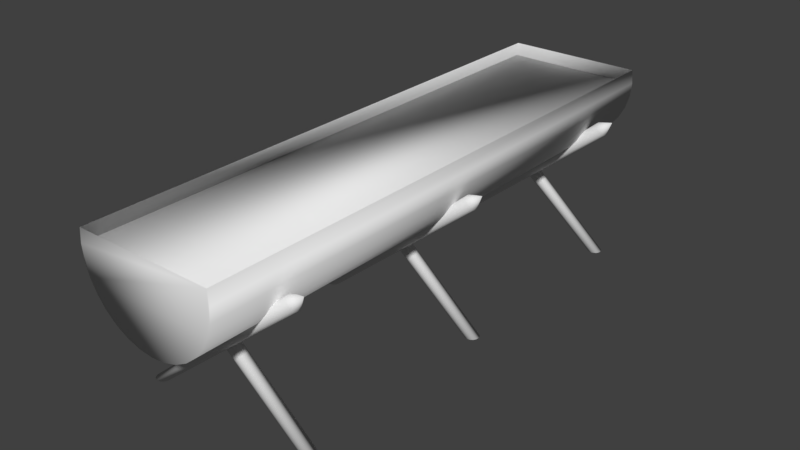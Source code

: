 # Source: plantPot.blend  (saved by Blender 2.77.0; exported with 4.5.12 LTS)
import bpy
from mathutils import Matrix  # noqa: F401  (used for matrix-valued properties, if any)

bpy.ops.wm.read_factory_settings(use_empty=True)
scene = bpy.context.scene
scene.name = 'Scene'

# ---- collections
col_collection_1 = bpy.data.collections.new('Collection 1'); scene.collection.children.link(col_collection_1)

# ---- world
world_world = bpy.data.worlds.new('World'); scene.world = world_world
world_world.color = (0.05088, 0.05088, 0.05088)
world_world.use_sun_shadow = False
world_world.sun_shadow_jitter_overblur = 0.0
world_world.cycles.sampling_method = 'MANUAL'

# ---- meshes
me_cylinder_001 = bpy.data.meshes.new('Cylinder.001')
me_cylinder_001.from_pydata([(0.9808, 4.0, 2.438), (0.9808, -4.0, 2.438), (1.0, 4.0, 2.243), (1.0, -4.0, 2.243), (0.9808, 4.0, 2.048), (0.9808, -4.0, 2.048), (0.9239, 4.0, 1.86), (0.9239, -4.0, 1.86), (0.8315, 4.0, 1.687), (0.8315, -4.0, 1.687), (0.7071, 4.0, 1.536), (0.7071, -4.0, 1.536), (0.5556, 4.0, 1.411), (0.5556, -4.0, 1.411), (0.3827, 4.0, 1.319), (0.3827, -4.0, 1.319), (0.1951, 4.0, 1.262), (0.1951, -4.0, 1.262), (-4.768e-07, 4.0, 1.243), (-4.292e-07, -4.0, 1.243), (-0.1951, 4.0, 1.262), (-0.1951, -4.0, 1.262), (-0.3827, 4.0, 1.319), (-0.3827, -4.0, 1.319), (-0.5556, 4.0, 1.411), (-0.5556, -4.0, 1.411), (-0.7071, 4.0, 1.536), (-0.7071, -4.0, 1.536), (-0.8315, 4.0, 1.687), (-0.8315, -4.0, 1.687), (-0.9239, 4.0, 1.86), (-0.9239, -4.0, 1.86), (-0.9808, 4.0, 2.048), (-0.9808, -4.0, 2.048), (-1.0, 4.0, 2.243), (-1.0, -4.0, 2.243), (-0.9808, 4.0, 2.438), (-0.9808, -4.0, 2.438), (1.149, -2.85, -0.01873), (-1.149, -2.85, 1.91), (1.169, -2.852, -0.0188), (-1.137, -2.852, 1.925), (1.187, -2.858, -0.01888), (-1.124, -2.858, 1.939), (1.205, -2.867, -0.01894), (-1.113, -2.867, 1.952), (1.22, -2.879, -0.019), (-1.104, -2.879, 1.964), (1.232, -2.894, -0.01905), (-1.096, -2.894, 1.973), (1.241, -2.912, -0.01909), (-1.09, -2.912, 1.98), (1.247, -2.93, -0.01911), (-1.086, -2.93, 1.985), (1.249, -2.95, -0.01911), (-1.085, -2.95, 1.986), (1.247, -2.97, -0.01911), (-1.086, -2.97, 1.985), (1.241, -2.988, -0.01909), (-1.09, -2.988, 1.98), (1.232, -3.006, -0.01905), (-1.096, -3.006, 1.973), (1.22, -3.021, -0.019), (-1.104, -3.021, 1.964), (1.205, -3.033, -0.01894), (-1.113, -3.033, 1.952), (1.187, -3.042, -0.01888), (-1.124, -3.042, 1.939), (1.169, -3.048, -0.0188), (-1.137, -3.048, 1.925), (1.149, -3.05, -0.01873), (-1.149, -3.05, 1.91), (1.13, -3.048, -0.01865), (-1.162, -3.048, 1.895), (1.111, -3.042, -0.01858), (-1.174, -3.042, 1.88), (1.094, -3.033, -0.01851), (-1.185, -3.033, 1.867), (1.078, -3.021, -0.01845), (-1.195, -3.021, 1.855), (1.066, -3.006, -0.01841), (-1.203, -3.006, 1.846), (1.057, -2.988, -0.01837), (-1.208, -2.988, 1.839), (1.051, -2.97, -0.01835), (-1.212, -2.97, 1.835), (1.049, -2.95, -0.01834), (-1.213, -2.95, 1.833), (1.051, -2.93, -0.01835), (-1.212, -2.93, 1.835), (1.057, -2.912, -0.01837), (-1.208, -2.912, 1.839), (1.066, -2.894, -0.01841), (-1.203, -2.894, 1.846), (1.078, -2.879, -0.01845), (-1.195, -2.879, 1.855), (1.094, -2.867, -0.01851), (-1.185, -2.867, 1.867), (1.111, -2.858, -0.01858), (-1.174, -2.858, 1.88), (1.13, -2.852, -0.01865), (-1.162, -2.852, 1.895), (-1.302, -2.95, 2.038), (-1.149, -2.95, -0.01873), (1.149, -2.95, 1.91), (-1.13, -2.952, -0.01877), (1.162, -2.952, 1.895), (-1.111, -2.958, -0.0188), (1.174, -2.958, 1.88), (-1.094, -2.967, -0.01884), (1.185, -2.967, 1.867), (-1.078, -2.979, -0.01887), (1.195, -2.979, 1.855), (-1.066, -2.994, -0.01889), (1.203, -2.994, 1.846), (-1.057, -3.012, -0.01891), (1.208, -3.012, 1.839), (-1.051, -3.03, -0.01892), (1.212, -3.03, 1.835), (-1.049, -3.05, -0.01893), (1.213, -3.05, 1.833), (-1.051, -3.07, -0.01892), (1.212, -3.07, 1.835), (-1.057, -3.088, -0.01891), (1.208, -3.088, 1.839), (-1.066, -3.106, -0.01889), (1.203, -3.106, 1.846), (-1.078, -3.121, -0.01887), (1.195, -3.121, 1.855), (-1.094, -3.133, -0.01884), (1.185, -3.133, 1.867), (-1.111, -3.142, -0.0188), (1.174, -3.142, 1.88), (-1.13, -3.148, -0.01877), (1.162, -3.148, 1.895), (-1.149, -3.15, -0.01873), (1.149, -3.15, 1.91), (-1.169, -3.148, -0.01869), (1.137, -3.148, 1.925), (-1.187, -3.142, -0.01865), (1.124, -3.142, 1.939), (-1.205, -3.133, -0.01862), (1.113, -3.133, 1.952), (-1.22, -3.121, -0.01859), (1.104, -3.121, 1.964), (-1.232, -3.106, -0.01856), (1.096, -3.106, 1.973), (-1.241, -3.088, -0.01854), (1.09, -3.088, 1.98), (-1.247, -3.07, -0.01853), (1.086, -3.07, 1.985), (-1.249, -3.05, -0.01853), (1.085, -3.05, 1.986), (-1.247, -3.03, -0.01853), (1.086, -3.03, 1.985), (-1.241, -3.012, -0.01854), (1.09, -3.012, 1.98), (-1.232, -2.994, -0.01856), (1.096, -2.994, 1.973), (-1.22, -2.979, -0.01859), (1.104, -2.979, 1.964), (-1.205, -2.967, -0.01862), (1.113, -2.967, 1.952), (-1.187, -2.958, -0.01865), (1.124, -2.958, 1.939), (-1.169, -2.952, -0.01869), (1.137, -2.952, 1.925), (1.302, -3.05, 2.038), (1.149, 3.15, -0.01873), (-1.149, 3.15, 1.91), (1.169, 3.148, -0.0188), (-1.137, 3.148, 1.925), (1.187, 3.142, -0.01888), (-1.124, 3.142, 1.939), (1.205, 3.133, -0.01894), (-1.113, 3.133, 1.952), (1.22, 3.121, -0.019), (-1.104, 3.121, 1.964), (1.232, 3.106, -0.01905), (-1.096, 3.106, 1.973), (1.241, 3.088, -0.01909), (-1.09, 3.088, 1.98), (1.247, 3.07, -0.01911), (-1.086, 3.07, 1.985), (1.249, 3.05, -0.01911), (-1.085, 3.05, 1.986), (1.247, 3.03, -0.01911), (-1.086, 3.03, 1.985), (1.241, 3.012, -0.01909), (-1.09, 3.012, 1.98), (1.232, 2.994, -0.01905), (-1.096, 2.994, 1.973), (1.22, 2.979, -0.019), (-1.104, 2.979, 1.964), (1.205, 2.967, -0.01894), (-1.113, 2.967, 1.952), (1.187, 2.958, -0.01888), (-1.124, 2.958, 1.939), (1.169, 2.952, -0.0188), (-1.137, 2.952, 1.925), (1.149, 2.95, -0.01873), (-1.149, 2.95, 1.91), (1.13, 2.952, -0.01865), (-1.162, 2.952, 1.895), (1.111, 2.958, -0.01858), (-1.174, 2.958, 1.88), (1.094, 2.967, -0.01851), (-1.185, 2.967, 1.867), (1.078, 2.979, -0.01845), (-1.195, 2.979, 1.855), (1.066, 2.994, -0.0184), (-1.203, 2.994, 1.846), (1.057, 3.012, -0.01837), (-1.208, 3.012, 1.839), (1.051, 3.03, -0.01835), (-1.212, 3.03, 1.835), (1.049, 3.05, -0.01834), (-1.213, 3.05, 1.833), (1.051, 3.07, -0.01835), (-1.212, 3.07, 1.835), (1.057, 3.088, -0.01837), (-1.208, 3.088, 1.839), (1.066, 3.106, -0.0184), (-1.203, 3.106, 1.846), (1.078, 3.121, -0.01845), (-1.195, 3.121, 1.855), (1.094, 3.133, -0.01851), (-1.185, 3.133, 1.867), (1.111, 3.142, -0.01858), (-1.174, 3.142, 1.88), (1.13, 3.148, -0.01865), (-1.162, 3.148, 1.895), (-1.302, 3.05, 2.038), (-1.149, 3.05, -0.01873), (1.149, 3.05, 1.91), (-1.13, 3.048, -0.01877), (1.162, 3.048, 1.895), (-1.111, 3.042, -0.0188), (1.174, 3.042, 1.88), (-1.094, 3.033, -0.01884), (1.185, 3.033, 1.867), (-1.078, 3.021, -0.01887), (1.195, 3.021, 1.855), (-1.066, 3.006, -0.01889), (1.203, 3.006, 1.846), (-1.057, 2.988, -0.01891), (1.208, 2.988, 1.839), (-1.051, 2.97, -0.01892), (1.212, 2.97, 1.835), (-1.049, 2.95, -0.01893), (1.213, 2.95, 1.833), (-1.051, 2.93, -0.01892), (1.212, 2.93, 1.835), (-1.057, 2.912, -0.01891), (1.208, 2.912, 1.839), (-1.066, 2.894, -0.01889), (1.203, 2.894, 1.846), (-1.078, 2.879, -0.01887), (1.195, 2.879, 1.855), (-1.094, 2.867, -0.01884), (1.185, 2.867, 1.867), (-1.111, 2.858, -0.0188), (1.174, 2.858, 1.88), (-1.13, 2.852, -0.01877), (1.162, 2.852, 1.895), (-1.149, 2.85, -0.01873), (1.149, 2.85, 1.91), (-1.169, 2.852, -0.01869), (1.137, 2.852, 1.925), (-1.187, 2.858, -0.01865), (1.124, 2.858, 1.939), (-1.205, 2.867, -0.01862), (1.113, 2.867, 1.952), (-1.22, 2.879, -0.01859), (1.104, 2.879, 1.964), (-1.232, 2.894, -0.01856), (1.096, 2.894, 1.973), (-1.241, 2.912, -0.01854), (1.09, 2.912, 1.98), (-1.247, 2.93, -0.01853), (1.086, 2.93, 1.985), (-1.249, 2.95, -0.01853), (1.085, 2.95, 1.986), (-1.247, 2.97, -0.01853), (1.086, 2.97, 1.985), (-1.241, 2.988, -0.01854), (1.09, 2.988, 1.98), (-1.232, 3.006, -0.01856), (1.096, 3.006, 1.973), (-1.22, 3.021, -0.01859), (1.104, 3.021, 1.964), (-1.205, 3.033, -0.01862), (1.113, 3.033, 1.952), (-1.187, 3.042, -0.01865), (1.124, 3.042, 1.939), (-1.169, 3.048, -0.01869), (1.137, 3.048, 1.925), (1.302, 2.95, 2.038), (1.149, 0.15, -0.01873), (-1.149, 0.15, 1.91), (1.169, 0.1481, -0.0188), (-1.137, 0.1481, 1.925), (1.187, 0.1424, -0.01888), (-1.124, 0.1424, 1.939), (1.205, 0.1331, -0.01894), (-1.113, 0.1331, 1.952), (1.22, 0.1207, -0.019), (-1.104, 0.1207, 1.964), (1.232, 0.1056, -0.01905), (-1.096, 0.1056, 1.973), (1.241, 0.08827, -0.01909), (-1.09, 0.08827, 1.98), (1.247, 0.06951, -0.01911), (-1.086, 0.06951, 1.985), (1.249, 0.05, -0.01911), (-1.085, 0.05, 1.986), (1.247, 0.03049, -0.01911), (-1.086, 0.03049, 1.985), (1.241, 0.01173, -0.01909), (-1.09, 0.01173, 1.98), (1.232, -0.005557, -0.01905), (-1.096, -0.005557, 1.973), (1.22, -0.02071, -0.019), (-1.104, -0.02071, 1.964), (1.205, -0.03315, -0.01894), (-1.113, -0.03315, 1.952), (1.187, -0.04239, -0.01888), (-1.124, -0.04239, 1.939), (1.169, -0.04808, -0.0188), (-1.137, -0.04808, 1.925), (1.149, -0.05, -0.01873), (-1.149, -0.05, 1.91), (1.13, -0.04808, -0.01865), (-1.162, -0.04808, 1.895), (1.111, -0.04239, -0.01858), (-1.174, -0.04239, 1.88), (1.094, -0.03315, -0.01851), (-1.185, -0.03315, 1.867), (1.078, -0.02071, -0.01845), (-1.195, -0.02071, 1.855), (1.066, -0.005557, -0.0184), (-1.203, -0.005557, 1.846), (1.057, 0.01173, -0.01837), (-1.208, 0.01173, 1.839), (1.051, 0.03049, -0.01835), (-1.212, 0.03049, 1.835), (1.049, 0.05, -0.01834), (-1.213, 0.05, 1.833), (1.051, 0.06951, -0.01835), (-1.212, 0.06951, 1.835), (1.057, 0.08827, -0.01837), (-1.208, 0.08827, 1.839), (1.066, 0.1056, -0.0184), (-1.203, 0.1056, 1.846), (1.078, 0.1207, -0.01845), (-1.195, 0.1207, 1.855), (1.094, 0.1331, -0.01851), (-1.185, 0.1331, 1.867), (1.111, 0.1424, -0.01858), (-1.174, 0.1424, 1.88), (1.13, 0.1481, -0.01865), (-1.162, 0.1481, 1.895), (-1.302, 0.05, 2.038), (-1.149, 0.05, -0.01873), (1.149, 0.05, 1.91), (-1.13, 0.04808, -0.01877), (1.162, 0.04808, 1.895), (-1.111, 0.04239, -0.0188), (1.174, 0.04239, 1.88), (-1.094, 0.03315, -0.01884), (1.185, 0.03315, 1.867), (-1.078, 0.02071, -0.01887), (1.195, 0.02071, 1.855), (-1.066, 0.005557, -0.01889), (1.203, 0.005557, 1.846), (-1.057, -0.01173, -0.01891), (1.208, -0.01173, 1.839), (-1.051, -0.03049, -0.01892), (1.212, -0.03049, 1.835), (-1.049, -0.05, -0.01893), (1.213, -0.05, 1.833), (-1.051, -0.06951, -0.01892), (1.212, -0.06951, 1.835), (-1.057, -0.08827, -0.01891), (1.208, -0.08827, 1.839), (-1.066, -0.1056, -0.01889), (1.203, -0.1056, 1.846), (-1.078, -0.1207, -0.01887), (1.195, -0.1207, 1.855), (-1.094, -0.1331, -0.01884), (1.185, -0.1331, 1.867), (-1.111, -0.1424, -0.0188), (1.174, -0.1424, 1.88), (-1.13, -0.1481, -0.01877), (1.162, -0.1481, 1.895), (-1.149, -0.15, -0.01873), (1.149, -0.15, 1.91), (-1.169, -0.1481, -0.01869), (1.137, -0.1481, 1.925), (-1.187, -0.1424, -0.01865), (1.124, -0.1424, 1.939), (-1.205, -0.1331, -0.01862), (1.113, -0.1331, 1.952), (-1.22, -0.1207, -0.01859), (1.104, -0.1207, 1.964), (-1.232, -0.1056, -0.01856), (1.096, -0.1056, 1.973), (-1.241, -0.08827, -0.01854), (1.09, -0.08827, 1.98), (-1.247, -0.06951, -0.01853), (1.086, -0.06951, 1.985), (-1.249, -0.05, -0.01853), (1.085, -0.05, 1.986), (-1.247, -0.03049, -0.01853), (1.086, -0.03049, 1.985), (-1.241, -0.01173, -0.01854), (1.09, -0.01173, 1.98), (-1.232, 0.005557, -0.01856), (1.096, 0.005557, 1.973), (-1.22, 0.02071, -0.01859), (1.104, 0.02071, 1.964), (-1.205, 0.03315, -0.01862), (1.113, 0.03315, 1.952), (-1.187, 0.04239, -0.01865), (1.124, 0.04239, 1.939), (-1.169, 0.04808, -0.01869), (1.137, 0.04808, 1.925), (1.302, -0.05, 2.038)], [], [(0, 1, 3, 2), (2, 3, 5, 4), (4, 5, 7, 6), (6, 7, 9, 8), (8, 9, 11, 10), (10, 11, 13, 12), (12, 13, 15, 14), (14, 15, 17, 16), (16, 17, 19, 18), (18, 19, 21, 20), (20, 21, 23, 22), (22, 23, 25, 24), (24, 25, 27, 26), (26, 27, 29, 28), (28, 29, 31, 30), (30, 31, 33, 32), (32, 33, 35, 34), (34, 35, 37, 36), (3, 1, 37, 35, 33, 31, 29, 27, 25, 23, 21, 19, 17, 15, 13, 11, 9, 7, 5), (0, 2, 4, 6, 8, 10, 12, 14, 16, 18, 20, 22, 24, 26, 28, 30, 32, 34, 36), (35, 3, 2, 34), (38, 39, 41, 40), (40, 41, 43, 42), (42, 43, 45, 44), (44, 45, 47, 46), (46, 47, 49, 48), (48, 49, 51, 50), (50, 51, 53, 52), (52, 53, 55, 54), (54, 55, 57, 56), (56, 57, 59, 58), (58, 59, 61, 60), (60, 61, 63, 62), (62, 63, 65, 64), (64, 65, 67, 66), (66, 67, 69, 68), (68, 69, 71, 70), (70, 71, 73, 72), (72, 73, 75, 74), (74, 75, 77, 76), (76, 77, 79, 78), (78, 79, 81, 80), (80, 81, 83, 82), (82, 83, 85, 84), (84, 85, 87, 86), (86, 87, 89, 88), (88, 89, 91, 90), (90, 91, 93, 92), (92, 93, 95, 94), (94, 95, 97, 96), (96, 97, 99, 98), (47, 45, 102), (98, 99, 101, 100), (100, 101, 39, 38), (38, 40, 42, 44, 46, 48, 50, 52, 54, 56, 58, 60, 62, 64, 66, 68, 70, 72, 74, 76, 78, 80, 82, 84, 86, 88, 90, 92, 94, 96, 98, 100), (65, 63, 102), (83, 81, 102), (101, 99, 102), (57, 55, 102), (75, 73, 102), (93, 91, 102), (49, 47, 102), (67, 65, 102), (85, 83, 102), (41, 39, 102), (39, 101, 102), (59, 57, 102), (77, 75, 102), (95, 93, 102), (51, 49, 102), (69, 67, 102), (87, 85, 102), (43, 41, 102), (61, 59, 102), (79, 77, 102), (97, 95, 102), (53, 51, 102), (71, 69, 102), (89, 87, 102), (45, 43, 102), (63, 61, 102), (81, 79, 102), (99, 97, 102), (55, 53, 102), (73, 71, 102), (91, 89, 102), (103, 104, 106, 105), (105, 106, 108, 107), (107, 108, 110, 109), (109, 110, 112, 111), (111, 112, 114, 113), (113, 114, 116, 115), (115, 116, 118, 117), (117, 118, 120, 119), (119, 120, 122, 121), (121, 122, 124, 123), (123, 124, 126, 125), (125, 126, 128, 127), (127, 128, 130, 129), (129, 130, 132, 131), (131, 132, 134, 133), (133, 134, 136, 135), (135, 136, 138, 137), (137, 138, 140, 139), (139, 140, 142, 141), (141, 142, 144, 143), (143, 144, 146, 145), (145, 146, 148, 147), (147, 148, 150, 149), (149, 150, 152, 151), (151, 152, 154, 153), (153, 154, 156, 155), (155, 156, 158, 157), (157, 158, 160, 159), (159, 160, 162, 161), (161, 162, 164, 163), (110, 108, 167), (163, 164, 166, 165), (165, 166, 104, 103), (103, 105, 107, 109, 111, 113, 115, 117, 119, 121, 123, 125, 127, 129, 131, 133, 135, 137, 139, 141, 143, 145, 147, 149, 151, 153, 155, 157, 159, 161, 163, 165), (128, 126, 167), (146, 144, 167), (164, 162, 167), (120, 118, 167), (138, 136, 167), (156, 154, 167), (112, 110, 167), (130, 128, 167), (148, 146, 167), (166, 164, 167), (122, 120, 167), (140, 138, 167), (158, 156, 167), (114, 112, 167), (132, 130, 167), (150, 148, 167), (106, 104, 167), (104, 166, 167), (124, 122, 167), (142, 140, 167), (160, 158, 167), (116, 114, 167), (134, 132, 167), (152, 150, 167), (108, 106, 167), (126, 124, 167), (144, 142, 167), (162, 160, 167), (118, 116, 167), (136, 134, 167), (154, 152, 167), (168, 169, 171, 170), (170, 171, 173, 172), (172, 173, 175, 174), (174, 175, 177, 176), (176, 177, 179, 178), (178, 179, 181, 180), (180, 181, 183, 182), (182, 183, 185, 184), (184, 185, 187, 186), (186, 187, 189, 188), (188, 189, 191, 190), (190, 191, 193, 192), (192, 193, 195, 194), (194, 195, 197, 196), (196, 197, 199, 198), (198, 199, 201, 200), (200, 201, 203, 202), (202, 203, 205, 204), (204, 205, 207, 206), (206, 207, 209, 208), (208, 209, 211, 210), (210, 211, 213, 212), (212, 213, 215, 214), (214, 215, 217, 216), (216, 217, 219, 218), (218, 219, 221, 220), (220, 221, 223, 222), (222, 223, 225, 224), (224, 225, 227, 226), (226, 227, 229, 228), (177, 175, 232), (228, 229, 231, 230), (230, 231, 169, 168), (168, 170, 172, 174, 176, 178, 180, 182, 184, 186, 188, 190, 192, 194, 196, 198, 200, 202, 204, 206, 208, 210, 212, 214, 216, 218, 220, 222, 224, 226, 228, 230), (195, 193, 232), (213, 211, 232), (231, 229, 232), (187, 185, 232), (205, 203, 232), (223, 221, 232), (179, 177, 232), (197, 195, 232), (215, 213, 232), (171, 169, 232), (169, 231, 232), (189, 187, 232), (207, 205, 232), (225, 223, 232), (181, 179, 232), (199, 197, 232), (217, 215, 232), (173, 171, 232), (191, 189, 232), (209, 207, 232), (227, 225, 232), (183, 181, 232), (201, 199, 232), (219, 217, 232), (175, 173, 232), (193, 191, 232), (211, 209, 232), (229, 227, 232), (185, 183, 232), (203, 201, 232), (221, 219, 232), (233, 234, 236, 235), (235, 236, 238, 237), (237, 238, 240, 239), (239, 240, 242, 241), (241, 242, 244, 243), (243, 244, 246, 245), (245, 246, 248, 247), (247, 248, 250, 249), (249, 250, 252, 251), (251, 252, 254, 253), (253, 254, 256, 255), (255, 256, 258, 257), (257, 258, 260, 259), (259, 260, 262, 261), (261, 262, 264, 263), (263, 264, 266, 265), (265, 266, 268, 267), (267, 268, 270, 269), (269, 270, 272, 271), (271, 272, 274, 273), (273, 274, 276, 275), (275, 276, 278, 277), (277, 278, 280, 279), (279, 280, 282, 281), (281, 282, 284, 283), (283, 284, 286, 285), (285, 286, 288, 287), (287, 288, 290, 289), (289, 290, 292, 291), (291, 292, 294, 293), (240, 238, 297), (293, 294, 296, 295), (295, 296, 234, 233), (233, 235, 237, 239, 241, 243, 245, 247, 249, 251, 253, 255, 257, 259, 261, 263, 265, 267, 269, 271, 273, 275, 277, 279, 281, 283, 285, 287, 289, 291, 293, 295), (258, 256, 297), (276, 274, 297), (294, 292, 297), (250, 248, 297), (268, 266, 297), (286, 284, 297), (242, 240, 297), (260, 258, 297), (278, 276, 297), (296, 294, 297), (252, 250, 297), (270, 268, 297), (288, 286, 297), (244, 242, 297), (262, 260, 297), (280, 278, 297), (236, 234, 297), (234, 296, 297), (254, 252, 297), (272, 270, 297), (290, 288, 297), (246, 244, 297), (264, 262, 297), (282, 280, 297), (238, 236, 297), (256, 254, 297), (274, 272, 297), (292, 290, 297), (248, 246, 297), (266, 264, 297), (284, 282, 297), (298, 299, 301, 300), (300, 301, 303, 302), (302, 303, 305, 304), (304, 305, 307, 306), (306, 307, 309, 308), (308, 309, 311, 310), (310, 311, 313, 312), (312, 313, 315, 314), (314, 315, 317, 316), (316, 317, 319, 318), (318, 319, 321, 320), (320, 321, 323, 322), (322, 323, 325, 324), (324, 325, 327, 326), (326, 327, 329, 328), (328, 329, 331, 330), (330, 331, 333, 332), (332, 333, 335, 334), (334, 335, 337, 336), (336, 337, 339, 338), (338, 339, 341, 340), (340, 341, 343, 342), (342, 343, 345, 344), (344, 345, 347, 346), (346, 347, 349, 348), (348, 349, 351, 350), (350, 351, 353, 352), (352, 353, 355, 354), (354, 355, 357, 356), (356, 357, 359, 358), (307, 305, 362), (358, 359, 361, 360), (360, 361, 299, 298), (298, 300, 302, 304, 306, 308, 310, 312, 314, 316, 318, 320, 322, 324, 326, 328, 330, 332, 334, 336, 338, 340, 342, 344, 346, 348, 350, 352, 354, 356, 358, 360), (325, 323, 362), (343, 341, 362), (361, 359, 362), (317, 315, 362), (335, 333, 362), (353, 351, 362), (309, 307, 362), (327, 325, 362), (345, 343, 362), (301, 299, 362), (299, 361, 362), (319, 317, 362), (337, 335, 362), (355, 353, 362), (311, 309, 362), (329, 327, 362), (347, 345, 362), (303, 301, 362), (321, 319, 362), (339, 337, 362), (357, 355, 362), (313, 311, 362), (331, 329, 362), (349, 347, 362), (305, 303, 362), (323, 321, 362), (341, 339, 362), (359, 357, 362), (315, 313, 362), (333, 331, 362), (351, 349, 362), (363, 364, 366, 365), (365, 366, 368, 367), (367, 368, 370, 369), (369, 370, 372, 371), (371, 372, 374, 373), (373, 374, 376, 375), (375, 376, 378, 377), (377, 378, 380, 379), (379, 380, 382, 381), (381, 382, 384, 383), (383, 384, 386, 385), (385, 386, 388, 387), (387, 388, 390, 389), (389, 390, 392, 391), (391, 392, 394, 393), (393, 394, 396, 395), (395, 396, 398, 397), (397, 398, 400, 399), (399, 400, 402, 401), (401, 402, 404, 403), (403, 404, 406, 405), (405, 406, 408, 407), (407, 408, 410, 409), (409, 410, 412, 411), (411, 412, 414, 413), (413, 414, 416, 415), (415, 416, 418, 417), (417, 418, 420, 419), (419, 420, 422, 421), (421, 422, 424, 423), (370, 368, 427), (423, 424, 426, 425), (425, 426, 364, 363), (363, 365, 367, 369, 371, 373, 375, 377, 379, 381, 383, 385, 387, 389, 391, 393, 395, 397, 399, 401, 403, 405, 407, 409, 411, 413, 415, 417, 419, 421, 423, 425), (388, 386, 427), (406, 404, 427), (424, 422, 427), (380, 378, 427), (398, 396, 427), (416, 414, 427), (372, 370, 427), (390, 388, 427), (408, 406, 427), (426, 424, 427), (382, 380, 427), (400, 398, 427), (418, 416, 427), (374, 372, 427), (392, 390, 427), (410, 408, 427), (366, 364, 427), (364, 426, 427), (384, 382, 427), (402, 400, 427), (420, 418, 427), (376, 374, 427), (394, 392, 427), (412, 410, 427), (368, 366, 427), (386, 384, 427), (404, 402, 427), (422, 420, 427), (378, 376, 427), (396, 394, 427), (414, 412, 427)])
me_cylinder_001.polygons.foreach_set('use_smooth', [True] * 411)
me_cylinder_001.use_remesh_preserve_volume = False
me_cylinder_001.use_remesh_preserve_attributes = False
me_cylinder_001.use_mirror_vertex_groups = False
me_cylinder_001.update()

# ---- objects
ob_cylinder_001 = bpy.data.objects.new('Cylinder.001', me_cylinder_001)

# ---- transforms, parenting, visibility, modifiers, constraints
ob_cylinder_001.location = (0.0, 0.0, 0.0)
ob_cylinder_001.lineart.crease_threshold = 0.0

# ---- collection membership
col_collection_1.objects.link(ob_cylinder_001)

# ---- scene / render settings (as saved in the file)
scene.frame_start = 1; scene.frame_end = 250; scene.frame_set(1)
scene.render.engine = 'BLENDER_EEVEE_NEXT'
scene.render.resolution_percentage = 50
scene.render.dither_intensity = 0.0
scene.cycles.use_denoising = False
scene.cycles.samples = 128
scene.cycles.sampling_pattern = 'TABULATED_SOBOL'
scene.cycles.light_sampling_threshold = 0.0
scene.cycles.use_adaptive_sampling = False
scene.cycles.use_light_tree = False
scene.cycles.blur_glossy = 0.0
scene.cycles.sample_clamp_indirect = 0.0
scene.view_settings.view_transform = 'Standard'
bpy.context.view_layer.update()

# ---- added for rendering (the .blend has no active camera and no usable light): camera, sun
cam_auto = bpy.data.cameras.new('AutoCamera')
cam_auto.lens = 50.0
cam_auto.sensor_width = 36.0
cam_auto.clip_end = 1000.0
ob_auto_camera = bpy.data.objects.new('AutoCamera', cam_auto)
scene.collection.objects.link(ob_auto_camera)
ob_auto_camera.location = (8.10936, -9.73123, 7.6969)
ob_auto_camera.rotation_euler = (1.09748, -7.21219e-08, 0.694738)
scene.camera = ob_auto_camera
light_auto_sun = bpy.data.lights.new('AutoSun', 'SUN')
light_auto_sun.energy = 3.0
light_auto_sun.angle = 0.0523599
ob_auto_sun = bpy.data.objects.new('AutoSun', light_auto_sun)
scene.collection.objects.link(ob_auto_sun)
ob_auto_sun.rotation_euler = (0.872665, 0.174533, 0.523599)
bpy.context.view_layer.update()
